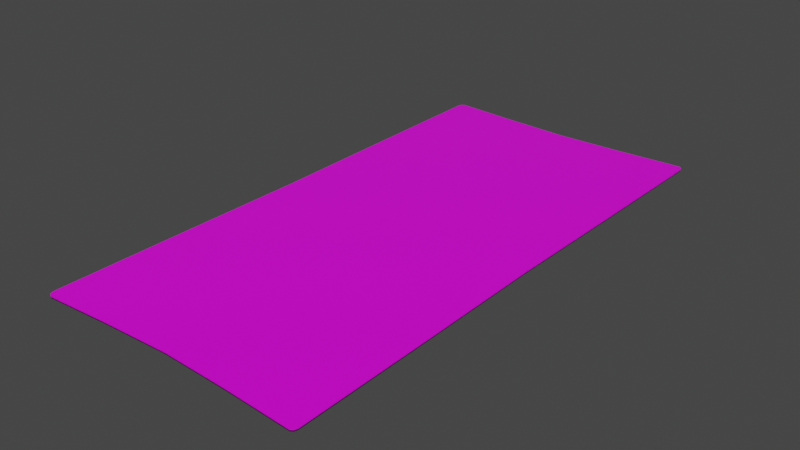 # Source: Beach_Towels.blend  (saved by Blender 3.6.13; exported with 4.5.12 LTS)
import bpy
from mathutils import Matrix  # noqa: F401  (used for matrix-valued properties, if any)

bpy.ops.wm.read_factory_settings(use_empty=True)
scene = bpy.context.scene
scene.name = 'Scene'

# ---- collections
col_collection = bpy.data.collections.new('Collection'); scene.collection.children.link(col_collection)

# ---- images (referenced by path relative to the original .blend; pixels are not part of the script)
import os
ASSET_DIR = os.environ.get("B2B_ASSET_DIR", "")  # directory of the original .blend (textures are referenced by path, not embedded)
HERE = os.path.dirname(os.path.abspath(__file__))  # packed textures are extracted next to this script under _unpacked/

def load_image(name, relpath, width, height, colorspace="sRGB"):
    """Load a texture the original file referenced (path relative to the .blend, or extracted next to this script)."""
    p = next((c for c in (os.path.join(HERE, relpath), os.path.join(ASSET_DIR, relpath)) if relpath and os.path.exists(c)), "")
    if p:
        img = bpy.data.images.load(p, check_existing=True)
        img.name = name
    else:  # same state as the original file: an image datablock whose file is absent (Cycles renders it pink)
        img = bpy.data.images.new(name, width, height)
        img.source = "FILE"
        img.filepath = "//" + (relpath or name)
    img.colorspace_settings.name = colorspace
    return img
img_surfer_towel_jpg = load_image('Surfer-Towel.jpg', 'Surfer-Towel.jpg', 1024, 1024, 'sRGB')

# ---- materials (node trees are filled in below, after node groups)
mat_surfertowel = bpy.data.materials.new('SurferTowel')
mat_surfertowel.alpha_threshold = 0.0
mat_surfertowel.use_transparent_shadow = False
mat_surfertowel.line_color = (0.0, 0.0, 0.0, 1.0)

# ---- material node trees
mat_surfertowel.use_nodes = True; mat_surfertowel.node_tree.nodes.clear()
_N = mat_surfertowel.node_tree.nodes; _L = mat_surfertowel.node_tree.links
n0 = _N.new('ShaderNodeOutputMaterial'); n0.name = 'Material Output'; n0.location = (300, 300)
n1 = _N.new('ShaderNodeBsdfPrincipled'); n1.name = 'Principled BSDF'; n1.location = (10, 300)
n1.distribution = 'GGX'
n1.subsurface_method = 'RANDOM_WALK_SKIN'
n1.inputs[2].default_value = 0.4
n1.inputs[3].default_value = 1.45
n1.inputs[27].default_value = (0.0, 0.0, 0.0, 1.0)
n1.inputs[28].default_value = 1.0
n2 = _N.new('ShaderNodeTexImage'); n2.name = 'Image Texture'; n2.location = (-353, 169)
n2.image = img_surfer_towel_jpg
_L.new(n1.outputs[0], n0.inputs[0])
_L.new(n2.outputs[0], n1.inputs[0])
_L.new(n2.outputs[1], n1.inputs[4])
n0.is_active_output = True

# ---- world
world_world = bpy.data.worlds.new('World'); scene.world = world_world
world_world.use_nodes = True; world_world.node_tree.nodes.clear()
_N = world_world.node_tree.nodes; _L = world_world.node_tree.links
n0 = _N.new('ShaderNodeOutputWorld'); n0.name = 'World Output'; n0.location = (300, 300)
n1 = _N.new('ShaderNodeBackground'); n1.name = 'Background'; n1.location = (10, 300)
n1.inputs[0].default_value = (0.05088, 0.05088, 0.05088, 1.0)
_L.new(n1.outputs[0], n0.inputs[0])
n0.is_active_output = True
world_world.color = (0.05088, 0.05088, 0.05088)
world_world.use_sun_shadow = False
world_world.sun_shadow_jitter_overblur = 0.0

# ---- meshes
me_cube = bpy.data.meshes.new('Cube')
me_cube.from_pydata([(0.9892, 0.9892, 0.9892), (0.9892, 0.9892, -0.9892), (0.9892, -0.9892, 0.9892), (0.9892, -0.9892, -0.9892), (-0.9892, 0.9892, 0.9892), (-0.9892, 0.9892, -0.9892), (-0.9892, -0.9892, 0.9892), (-0.9892, -0.9892, -0.9892), (-0.99, 0.495, -0.99), (-0.9802, -3.339e-07, -0.9802), (-0.99, -0.495, -0.99), (0.4907, 0.9814, -0.9814), (0.0, 0.9722, -0.9722), (-0.4907, 0.9814, -0.9814), (-0.4907, 0.9624, 0.9814), (0.4907, -0.963, 0.9814), (0.956, -3.818e-07, -0.9796), (0.9656, 0.4947, -0.9895), (0.9717, -0.9771, 0.9957), (0.0, 0.9534, 0.9722), (0.4907, 0.9624, 0.9814), (-0.9653, -0.9769, -0.9955), (0.9717, -0.9957, 0.9957), (0.9717, 0.9765, 0.9957), (-0.9653, -0.9769, 0.9955), (0.9717, 0.9957, -0.9957), (0.4907, -0.9814, 0.9814), (0.0, -0.9722, 0.9722), (-0.4907, -0.9814, 0.9814), (0.99, 0.495, 0.99), (0.9802, -3.339e-07, 0.9802), (0.99, -0.495, 0.99), (-0.4907, -0.9814, -0.9814), (0.0, -0.9722, -0.9722), (0.4907, -0.9814, -0.9814), (-0.99, -0.495, 0.99), (-0.9802, -3.339e-07, 0.9802), (-0.99, 0.495, 0.99), (-0.4907, 0.9814, 0.9814), (0.0, 0.9722, 0.9722), (0.4907, 0.9814, 0.9814), (0.99, -0.495, -0.99), (0.9802, -3.339e-07, -0.9802), (0.99, 0.495, -0.99), (0.9717, 0.9957, 0.9957), (0.9717, -0.9957, -0.9957), (-0.9593, -0.4947, 0.9893), (0.4907, -0.963, -0.9814), (0.0, -0.954, -0.9722), (-0.4907, -0.963, -0.9814), (-0.9653, 0.9763, -0.9955), (0.4907, 0.9624, -0.9814), (0.0, 0.9534, -0.9722), (-0.9497, -3.946e-07, 0.9795), (-0.9593, 0.4947, 0.9893), (-0.9593, -0.4947, -0.9893), (0.9717, -0.9771, -0.9957), (0.9963, -0.9776, -0.9963), (-0.9963, -0.9776, 0.9963), (-0.4907, 0.9624, -0.9814), (0.9717, 0.9765, -0.9957), (0.9963, 0.977, 0.9963), (-0.4875, 0.4875, -0.9751), (-0.4828, -1.596e-06, -0.9655), (-0.4875, -0.4875, -0.9751), (5.967e-06, 0.4829, -0.9658), (1.466e-05, -2.376e-06, -0.9565), (5.967e-06, -0.4829, -0.9658), (0.4875, 0.4875, -0.9751), (0.4828, -1.596e-06, -0.9655), (0.4875, -0.4875, -0.9751), (-0.9497, -3.946e-07, -0.9795), (-0.9593, 0.4947, -0.9893), (-0.9653, 0.9955, 0.9955), (0.9963, -0.9776, 0.9963), (-0.9963, -0.9776, -0.9963), (0.9656, -0.4947, 0.9895), (-0.9963, 0.977, -0.9963), (0.9963, 0.977, -0.9963), (-0.9963, 0.977, 0.9963), (-0.9653, -0.9955, -0.9955), (-0.9653, -0.9955, 0.9955), (-0.9653, 0.9955, -0.9955), (0.956, -3.818e-07, 0.9796), (0.9656, 0.4947, 0.9895), (0.9656, -0.4947, -0.9895), (-0.9653, 0.9763, 0.9955), (-0.4907, -0.963, 0.9814), (0.0, -0.954, 0.9722), (0.4875, 0.4875, 0.9751), (0.4828, -1.596e-06, 0.9655), (0.4875, -0.4875, 0.9751), (5.967e-06, 0.4829, 0.9658), (1.466e-05, -2.376e-06, 0.9565), (5.967e-06, -0.4829, 0.9658), (-0.4875, 0.4875, 0.9751), (-0.4828, -1.596e-06, 0.9655), (-0.4875, -0.4875, 0.9751)], [], [(24, 58, 6, 81), (47, 56, 45, 34), (10, 55, 21, 75), (56, 57, 3, 45), (55, 64, 49, 21), (85, 41, 57, 56), (73, 38, 13, 82), (2, 22, 45, 3), (13, 38, 39, 12), (12, 39, 40, 11), (57, 74, 2, 3), (11, 40, 44, 25), (74, 18, 22, 2), (61, 23, 84, 29), (41, 31, 74, 57), (31, 76, 18, 74), (97, 46, 24, 87), (0, 44, 23, 61), (0, 61, 78, 1), (8, 37, 79, 77), (61, 29, 43, 78), (29, 84, 83, 30), (82, 13, 59, 50), (43, 29, 30, 42), (42, 30, 31, 41), (77, 79, 4, 5), (30, 83, 76, 31), (87, 24, 81, 28), (4, 73, 82, 5), (64, 67, 48, 49), (67, 70, 47, 48), (6, 58, 75, 7), (13, 12, 52, 59), (12, 11, 51, 52), (25, 1, 78, 60), (21, 49, 32, 80), (49, 48, 33, 32), (48, 47, 34, 33), (50, 59, 62, 72), (72, 62, 63, 71), (71, 63, 64, 55), (59, 52, 65, 62), (62, 65, 66, 63), (63, 66, 67, 64), (52, 51, 68, 65), (65, 68, 69, 66), (66, 69, 70, 67), (60, 78, 43, 17), (17, 43, 42, 16), (16, 42, 41, 85), (58, 35, 10, 75), (75, 21, 80, 7), (5, 82, 50, 77), (10, 35, 36, 9), (9, 36, 37, 8), (80, 81, 6, 7), (77, 50, 72, 8), (8, 72, 71, 9), (9, 71, 55, 10), (76, 91, 15, 18), (91, 94, 88, 15), (94, 97, 87, 88), (38, 73, 86, 14), (11, 25, 60, 51), (44, 40, 20, 23), (22, 26, 34, 45), (32, 28, 81, 80), (40, 39, 19, 20), (34, 26, 27, 33), (33, 27, 28, 32), (96, 53, 46, 97), (14, 86, 54, 95), (95, 54, 53, 96), (25, 44, 0, 1), (51, 60, 17, 68), (68, 17, 16, 69), (69, 16, 85, 70), (39, 38, 14, 19), (73, 4, 79, 86), (46, 35, 58, 24), (18, 15, 26, 22), (15, 88, 27, 26), (88, 87, 28, 27), (23, 20, 89, 84), (84, 89, 90, 83), (83, 90, 91, 76), (20, 19, 92, 89), (89, 92, 93, 90), (90, 93, 94, 91), (19, 14, 95, 92), (92, 95, 96, 93), (93, 96, 97, 94), (86, 79, 37, 54), (54, 37, 36, 53), (53, 36, 35, 46), (70, 85, 56, 47)])
_uv = me_cube.uv_layers.new(name='UVMap')
_uv.uv.foreach_set('vector', [0.01518, 0.009348, 0.0, 0.009348, 0.0, 0.0, 0.01518, 0.0, 0.25, 0.009348, 0.01206, 0.009348, 0.01206, 0.0, 0.25, 0.0, 1.0, 0.25, 0.9848, 0.25, 0.9848, 0.009348, 1.0, 0.009348, 0.01206, 0.009348, 0.0, 0.009348, 0.0, 0.0, 0.01206, 0.0, 0.9848, 0.25, 0.75, 0.25, 0.75, 0.009348, 0.9848, 0.009348, 0.01206, 0.25, 0.0, 0.25, 0.0, 0.009348, 0.01206, 0.009348, 0.0002062, 0.9991, 0.0009255, 0.9991, 0.0009255, 0.9998, 0.0002062, 0.9998, 0.0002062, 0.9991, 0.0009255, 0.9991, 0.0009255, 0.9998, 0.0002062, 0.9998, 0.0002062, 0.9991, 0.0009255, 0.9991, 0.0009255, 0.9998, 0.0002062, 0.9998, 0.0002062, 0.9991, 0.0009255, 0.9991, 0.0009255, 0.9998, 0.0002062, 0.9998, 0.0002062, 0.9991, 0.0009255, 0.9991, 0.0009255, 0.9998, 0.0002062, 0.9998, 0.0002062, 0.9991, 0.0009255, 0.9991, 0.0009255, 0.9998, 0.0002062, 0.9998, 1.0, 0.009348, 0.9879, 0.009348, 0.9879, 0.0, 1.0, 0.0, 1.0, 0.9903, 0.9879, 0.9903, 0.9879, 0.75, 1.0, 0.75, 0.0002062, 0.9991, 0.0009255, 0.9991, 0.0009255, 0.9998, 0.0002062, 0.9998, 1.0, 0.25, 0.9879, 0.25, 0.9879, 0.009348, 1.0, 0.009348, 0.25, 0.25, 0.01518, 0.25, 0.01518, 0.009348, 0.25, 0.009348, 1.0, 1.0, 0.9879, 1.0, 0.9879, 0.9903, 1.0, 0.9903, 0.0002062, 0.9991, 0.0009255, 0.9991, 0.0009255, 0.9998, 0.0002062, 0.9998, 0.0002062, 0.9991, 0.0009255, 0.9991, 0.0009255, 0.9998, 0.0002062, 0.9998, 0.0002062, 0.9991, 0.0009255, 0.9991, 0.0009255, 0.9998, 0.0002062, 0.9998, 1.0, 0.75, 0.9879, 0.75, 0.9879, 0.5, 1.0, 0.5, 0.9848, 1.0, 0.75, 1.0, 0.75, 0.9903, 0.9848, 0.9903, 0.0002062, 0.9991, 0.0009255, 0.9991, 0.0009255, 0.9998, 0.0002062, 0.9998, 0.0002062, 0.9991, 0.0009255, 0.9991, 0.0009255, 0.9998, 0.0002062, 0.9998, 0.0002062, 0.9991, 0.0009255, 0.9991, 0.0009255, 0.9998, 0.0002062, 0.9998, 1.0, 0.5, 0.9879, 0.5, 0.9879, 0.25, 1.0, 0.25, 0.25, 0.009348, 0.01518, 0.009348, 0.01518, 0.0, 0.25, 0.0, 0.0002062, 0.9991, 0.0009255, 0.9991, 0.0009255, 0.9998, 0.0002062, 0.9998, 0.75, 0.25, 0.5, 0.25, 0.5, 0.009348, 0.75, 0.009348, 0.5, 0.25, 0.25, 0.25, 0.25, 0.009348, 0.5, 0.009348, 0.0002062, 0.9991, 0.0009255, 0.9991, 0.0009255, 0.9998, 0.0002062, 0.9998, 0.75, 1.0, 0.5, 1.0, 0.5, 0.9903, 0.75, 0.9903, 0.5, 1.0, 0.25, 1.0, 0.25, 0.9903, 0.5, 0.9903, 0.01206, 1.0, 0.0, 1.0, 0.0, 0.9903, 0.01206, 0.9903, 0.9848, 0.009348, 0.75, 0.009348, 0.75, 0.0, 0.9848, 0.0, 0.75, 0.009348, 0.5, 0.009348, 0.5, 0.0, 0.75, 0.0, 0.5, 0.009348, 0.25, 0.009348, 0.25, 0.0, 0.5, 0.0, 0.9848, 0.9903, 0.75, 0.9903, 0.75, 0.75, 0.9848, 0.75, 0.9848, 0.75, 0.75, 0.75, 0.75, 0.5, 0.9848, 0.5, 0.9848, 0.5, 0.75, 0.5, 0.75, 0.25, 0.9848, 0.25, 0.75, 0.9903, 0.5, 0.9903, 0.5, 0.75, 0.75, 0.75, 0.75, 0.75, 0.5, 0.75, 0.5, 0.5, 0.75, 0.5, 0.75, 0.5, 0.5, 0.5, 0.5, 0.25, 0.75, 0.25, 0.5, 0.9903, 0.25, 0.9903, 0.25, 0.75, 0.5, 0.75, 0.5, 0.75, 0.25, 0.75, 0.25, 0.5, 0.5, 0.5, 0.5, 0.5, 0.25, 0.5, 0.25, 0.25, 0.5, 0.25, 0.01206, 0.9903, 0.0, 0.9903, 0.0, 0.75, 0.01206, 0.75, 0.01206, 0.75, 0.0, 0.75, 0.0, 0.5, 0.01206, 0.5, 0.01206, 0.5, 0.0, 0.5, 0.0, 0.25, 0.01206, 0.25, 0.0002062, 0.9991, 0.0009255, 0.9991, 0.0009255, 0.9998, 0.0002062, 0.9998, 1.0, 0.009348, 0.9848, 0.009348, 0.9848, 0.0, 1.0, 0.0, 1.0, 1.0, 0.9848, 1.0, 0.9848, 0.9903, 1.0, 0.9903, 0.0002062, 0.9991, 0.0009255, 0.9991, 0.0009255, 0.9998, 0.0002062, 0.9998, 0.0002062, 0.9991, 0.0009255, 0.9991, 0.0009255, 0.9998, 0.0002062, 0.9998, 0.0002062, 0.9991, 0.0009255, 0.9991, 0.0009255, 0.9998, 0.0002062, 0.9998, 1.0, 0.9903, 0.9848, 0.9903, 0.9848, 0.75, 1.0, 0.75, 1.0, 0.75, 0.9848, 0.75, 0.9848, 0.5, 1.0, 0.5, 1.0, 0.5, 0.9848, 0.5, 0.9848, 0.25, 1.0, 0.25, 0.9879, 0.25, 0.75, 0.25, 0.75, 0.009348, 0.9879, 0.009348, 0.75, 0.25, 0.5, 0.25, 0.5, 0.009348, 0.75, 0.009348, 0.5, 0.25, 0.25, 0.25, 0.25, 0.009348, 0.5, 0.009348, 0.25, 1.0, 0.01518, 1.0, 0.01518, 0.9903, 0.25, 0.9903, 0.25, 1.0, 0.01206, 1.0, 0.01206, 0.9903, 0.25, 0.9903, 0.9879, 1.0, 0.75, 1.0, 0.75, 0.9903, 0.9879, 0.9903, 0.0002062, 0.9991, 0.0009255, 0.9991, 0.0009255, 0.9998, 0.0002062, 0.9998, 0.0002062, 0.9991, 0.0009255, 0.9991, 0.0009255, 0.9998, 0.0002062, 0.9998, 0.75, 1.0, 0.5, 1.0, 0.5, 0.9903, 0.75, 0.9903, 0.0002062, 0.9991, 0.0009255, 0.9991, 0.0009255, 0.9998, 0.0002062, 0.9998, 0.0002062, 0.9991, 0.0009255, 0.9991, 0.0009255, 0.9998, 0.0002062, 0.9998, 0.25, 0.5, 0.01518, 0.5, 0.01518, 0.25, 0.25, 0.25, 0.25, 0.9903, 0.01518, 0.9903, 0.01518, 0.75, 0.25, 0.75, 0.25, 0.75, 0.01518, 0.75, 0.01518, 0.5, 0.25, 0.5, 0.0002062, 0.9991, 0.0009255, 0.9991, 0.0009255, 0.9998, 0.0002062, 0.9998, 0.25, 0.9903, 0.01206, 0.9903, 0.01206, 0.75, 0.25, 0.75, 0.25, 0.75, 0.01206, 0.75, 0.01206, 0.5, 0.25, 0.5, 0.25, 0.5, 0.01206, 0.5, 0.01206, 0.25, 0.25, 0.25, 0.5, 1.0, 0.25, 1.0, 0.25, 0.9903, 0.5, 0.9903, 0.01518, 1.0, 0.0, 1.0, 0.0, 0.9903, 0.01518, 0.9903, 0.01518, 0.25, 0.0, 0.25, 0.0, 0.009348, 0.01518, 0.009348, 0.9879, 0.009348, 0.75, 0.009348, 0.75, 0.0, 0.9879, 0.0, 0.75, 0.009348, 0.5, 0.009348, 0.5, 0.0, 0.75, 0.0, 0.5, 0.009348, 0.25, 0.009348, 0.25, 0.0, 0.5, 0.0, 0.9879, 0.9903, 0.75, 0.9903, 0.75, 0.75, 0.9879, 0.75, 0.9879, 0.75, 0.75, 0.75, 0.75, 0.5, 0.9879, 0.5, 0.9879, 0.5, 0.75, 0.5, 0.75, 0.25, 0.9879, 0.25, 0.75, 0.9903, 0.5, 0.9903, 0.5, 0.75, 0.75, 0.75, 0.75, 0.75, 0.5, 0.75, 0.5, 0.5, 0.75, 0.5, 0.75, 0.5, 0.5, 0.5, 0.5, 0.25, 0.75, 0.25, 0.5, 0.9903, 0.25, 0.9903, 0.25, 0.75, 0.5, 0.75, 0.5, 0.75, 0.25, 0.75, 0.25, 0.5, 0.5, 0.5, 0.5, 0.5, 0.25, 0.5, 0.25, 0.25, 0.5, 0.25, 0.01518, 0.9903, 0.0, 0.9903, 0.0, 0.75, 0.01518, 0.75, 0.01518, 0.75, 0.0, 0.75, 0.0, 0.5, 0.01518, 0.5, 0.01518, 0.5, 0.0, 0.5, 0.0, 0.25, 0.01518, 0.25, 0.25, 0.25, 0.01206, 0.25, 0.01206, 0.009348, 0.25, 0.009348])
me_cube.materials.append(mat_surfertowel)
me_cube.use_remesh_preserve_volume = False
me_cube.use_remesh_preserve_attributes = False
me_cube.use_mirror_vertex_groups = False
me_cube.update()
me_cube.normals_split_custom_set([tuple(v) for v in zip(*[iter([-0.01033, -0.05705, 0.9983, -0.6906, -0.2163, 0.6901, -0.5343, -0.7257, 0.4334, -0.09778, -0.7434, 0.6617, -0.0242, 0.00656, -0.9997, 0.02202, -0.05933, -0.998, 0.1349, -0.7375, -0.6617, -0.03437, -0.7067, -0.7067, -0.6987, 0.02311, -0.715, 0.02643, 0.01605, -0.9995, -0.01035, -0.05707, -0.9983, -0.6906, -0.2164, -0.6901, 0.02203, -0.05933, -0.998, 0.6986, -0.2171, -0.6818, 0.5746, -0.7069, -0.4125, 0.1349, -0.7375, -0.6617, 0.02643, 0.01604, -0.9995, 0.02426, 0.0162, -0.9996, 0.02425, 0.006587, -0.9997, -0.01035, -0.05705, -0.9983, -0.02629, 0.01603, -0.9995, 0.6988, 0.02313, -0.715, 0.6986, -0.2171, -0.6817, 0.02204, -0.05935, -0.998, -0.09775, 0.7417, 0.6636, 0.03437, 0.7067, 0.7067, 0.03439, 0.7067, -0.7067, -0.09777, 0.7417, -0.6636, 0.5745, -0.7069, 0.4126, 0.1348, -0.7375, 0.6617, 0.1348, -0.7375, -0.6617, 0.5746, -0.7069, -0.4125, 0.03442, 0.7067, -0.7067, 0.03443, 0.7067, 0.7067, 2.329e-05, 0.7071, 0.7071, 3.827e-05, 0.7071, -0.7071, -2.329e-05, 0.7071, -0.7071, -3.827e-05, 0.7071, 0.7071, -0.03432, 0.7067, 0.7067, -0.03433, 0.7067, -0.7067, 0.6986, -0.2171, -0.6818, 0.6986, -0.2171, 0.6817, 0.5746, -0.7069, 0.4125, 0.5746, -0.7069, -0.4125, -0.03438, 0.7067, -0.7067, -0.0344, 0.7067, 0.7067, 0.1348, 0.7358, 0.6637, 0.1347, 0.7358, -0.6637, 0.6986, -0.2171, 0.6818, 0.02203, -0.05932, 0.998, 0.1348, -0.7375, 0.6617, 0.5746, -0.7069, 0.4125, 0.7008, 0.2104, 0.6816, 0.02178, 0.05689, 0.9981, -0.0263, -0.01604, 0.9995, 0.6988, -0.02315, 0.715, 0.6988, 0.02311, -0.715, 0.6988, 0.02312, 0.715, 0.6986, -0.2172, 0.6818, 0.6986, -0.2172, -0.6818, 0.6988, 0.02312, 0.715, -0.02629, 0.01603, 0.9995, 0.02204, -0.05935, 0.998, 0.6986, -0.2171, 0.6817, 0.02426, 0.01619, 0.9996, 0.02643, 0.01604, 0.9995, -0.01034, -0.05705, 0.9983, 0.02425, 0.006587, 0.9997, 0.5813, 0.6988, 0.4169, 0.1348, 0.7358, 0.6636, 0.02178, 0.05687, 0.9981, 0.7008, 0.2103, 0.6817, 0.5813, 0.6988, 0.4169, 0.7008, 0.2104, 0.6817, 0.7008, 0.2104, -0.6817, 0.5813, 0.6988, -0.4169, -0.6987, -0.02314, -0.715, -0.6987, -0.02315, 0.715, -0.6928, 0.2096, 0.69, -0.6928, 0.2096, -0.69, 0.7008, 0.2103, 0.6817, 0.6988, -0.02312, 0.715, 0.6988, -0.02314, -0.715, 0.7008, 0.2104, -0.6817, 0.6988, -0.02316, 0.715, -0.02632, -0.01604, 0.9995, -0.02643, 2.366e-05, 0.9997, 0.6988, -4.594e-05, 0.7153, -0.09773, 0.7417, -0.6636, 0.03437, 0.7067, -0.7067, 0.02423, -0.006581, -0.9997, -0.01018, 0.05471, -0.9985, 0.6988, -0.02314, -0.715, 0.6988, -0.02315, 0.715, 0.6988, -2.279e-05, 0.7153, 0.6988, -3.844e-05, -0.7153, 0.6988, 2.279e-05, -0.7153, 0.6988, 3.844e-05, 0.7153, 0.6988, 0.02314, 0.715, 0.6988, 0.02315, -0.715, -0.6928, 0.2096, -0.69, -0.6928, 0.2096, 0.6899, -0.5414, 0.718, 0.4375, -0.5414, 0.7179, -0.4376, 0.6988, 3.118e-05, 0.7153, -0.02643, -2.38e-05, 0.9997, -0.02631, 0.01604, 0.9995, 0.6988, 0.02318, 0.715, 0.02423, 0.006577, 0.9997, -0.01034, -0.05706, 0.9983, -0.09783, -0.7433, 0.6617, 0.03437, -0.7067, 0.7067, -0.5414, 0.718, 0.4375, -0.09774, 0.7417, 0.6636, -0.09772, 0.7417, -0.6636, -0.5414, 0.718, -0.4375, 0.02425, 0.0162, -0.9996, -4.526e-07, 0.01636, -0.9999, -1.641e-05, 0.006762, -1.0, 0.02424, 0.006558, -0.9997, 9.202e-07, 0.01636, -0.9999, -0.0242, 0.0162, -0.9996, -0.02419, 0.006576, -0.9997, 1.653e-05, 0.006763, -1.0, -0.5343, -0.7257, 0.4334, -0.6906, -0.2163, 0.6901, -0.6907, -0.2163, -0.6901, -0.5343, -0.7257, -0.4334, 0.03443, 0.7067, -0.7067, 2.329e-05, 0.7071, -0.7071, 4.126e-06, -0.006775, -1.0, 0.02423, -0.006569, -0.9997, -3.796e-05, 0.7071, -0.7071, -0.03432, 0.7067, -0.7067, -0.0242, -0.006589, -0.9997, -4.264e-06, -0.006775, -1.0, 0.1347, 0.7358, -0.6636, 0.5813, 0.6988, -0.4169, 0.7008, 0.2103, -0.6817, 0.02179, 0.05686, -0.9981, -0.01034, -0.05706, -0.9983, 0.02423, 0.006577, -0.9997, 0.03439, -0.7067, -0.7067, -0.09785, -0.7433, -0.6617, 0.02423, 0.006566, -0.9997, 9.872e-07, 0.006767, -1.0, 3.619e-05, -0.7071, -0.7071, 0.03442, -0.7067, -0.7067, -9.565e-07, 0.006766, -1.0, -0.02418, 0.006548, -0.9997, -0.03433, -0.7067, -0.7067, -2.181e-05, -0.7071, -0.7071, -0.01017, 0.0547, -0.9985, 0.02422, -0.006563, -0.9997, 0.02426, -0.01621, -0.9996, 0.02643, -0.01605, -0.9995, 0.02644, -0.01606, -0.9995, 0.02427, -0.01622, -0.9996, 0.02426, 9.738e-06, -0.9997, 0.02654, -6.989e-06, -0.9996, 0.02654, 6.916e-06, -0.9996, 0.02426, -9.665e-06, -0.9997, 0.02427, 0.01621, -0.9996, 0.02644, 0.01606, -0.9995, 0.02424, -0.006572, -0.9997, -1.402e-05, -0.006772, -1.0, -2.058e-06, -0.01637, -0.9999, 0.02425, -0.01621, -0.9996, 0.02421, -0.01623, -0.9996, -1.287e-05, -0.01637, -0.9999, 1.098e-05, -1.154e-05, -1.0, 0.02427, 1.582e-06, -0.9997, 0.02427, -1.783e-06, -0.9997, 1.079e-05, 1.159e-05, -1.0, -1.171e-05, 0.01636, -0.9999, 0.02421, 0.01622, -0.9996, 1.387e-05, -0.006772, -1.0, -0.02418, -0.006589, -0.9997, -0.0242, -0.01621, -0.9996, 2.455e-06, -0.01637, -0.9999, 1.283e-05, -0.01637, -0.9999, -0.0242, -0.01621, -0.9996, -0.02423, 1.157e-05, -0.9997, -1.132e-05, -1.189e-05, -1.0, -1.116e-05, 1.191e-05, -1.0, -0.02423, -1.164e-05, -0.9997, -0.0242, 0.01621, -0.9996, 1.174e-05, 0.01636, -0.9999, 0.02178, 0.05689, -0.9981, 0.7008, 0.2104, -0.6816, 0.6988, -0.02313, -0.715, -0.0263, -0.01604, -0.9995, -0.02632, -0.01604, -0.9995, 0.6988, -0.02318, -0.715, 0.6988, -3.027e-05, -0.7153, -0.02642, 2.373e-05, -0.9997, -0.02643, -2.373e-05, -0.9997, 0.6988, 4.684e-05, -0.7153, 0.6988, 0.02316, -0.715, -0.02631, 0.01603, -0.9995, -0.6906, -0.2164, 0.6901, -0.6987, 0.02312, 0.715, -0.6987, 0.02313, -0.715, -0.6906, -0.2164, -0.6901, -0.6906, -0.2164, -0.6901, -0.01033, -0.05705, -0.9983, -0.09778, -0.7434, -0.6617, -0.5343, -0.7257, -0.4334, -0.5414, 0.718, -0.4376, -0.09774, 0.7417, -0.6636, -0.01016, 0.05467, -0.9985, -0.6928, 0.2096, -0.69, -0.6987, 0.02316, -0.715, -0.6987, 0.02318, 0.715, -0.6988, -5.674e-05, 0.7153, -0.6988, -4.12e-05, -0.7153, -0.6988, 5.674e-05, -0.7153, -0.6988, 4.12e-05, 0.7153, -0.6987, -0.02316, 0.715, -0.6987, -0.02318, -0.715, -0.09784, -0.7434, -0.6617, -0.09782, -0.7434, 0.6617, -0.5344, -0.7257, 0.4334, -0.5344, -0.7257, -0.4334, -0.6928, 0.2097, -0.69, -0.01017, 0.05469, -0.9985, 0.02643, -0.01606, -0.9995, -0.6987, -0.02315, -0.715, -0.6987, -0.02315, -0.715, 0.02642, -0.01605, -0.9995, 0.02654, -1.274e-05, -0.9996, -0.6988, 4.33e-05, -0.7153, -0.6988, -5.809e-05, -0.7153, 0.02654, 1.271e-05, -0.9996, 0.02642, 0.01605, -0.9995, -0.6987, 0.02317, -0.715, -0.0263, 0.01605, 0.9995, -0.02423, 0.01619, 0.9996, -0.02419, 0.006566, 0.9997, 0.02201, -0.05932, 0.998, -0.0242, 0.0162, 0.9996, 8.885e-07, 0.01636, 0.9999, 1.64e-05, 0.006763, 1.0, -0.02419, 0.006576, 0.9997, -4.864e-07, 0.01636, 0.9999, 0.02425, 0.0162, 0.9996, 0.02424, 0.006558, 0.9997, -1.654e-05, 0.006763, 1.0, 0.03439, 0.7067, 0.7067, -0.09775, 0.7417, 0.6636, -0.01018, 0.05471, 0.9985, 0.02423, -0.006582, 0.9997, -0.0344, 0.7067, -0.7067, 0.1348, 0.7358, -0.6637, 0.02176, 0.05687, -0.9981, -0.0242, -0.006565, -0.9997, 0.1348, 0.7358, 0.6637, -0.03438, 0.7067, 0.7067, -0.0242, -0.006564, 0.9997, 0.02176, 0.05687, 0.9981, 0.1348, -0.7375, 0.6617, -0.03437, -0.7067, 0.7067, -0.03439, -0.7067, -0.7067, 0.1349, -0.7375, -0.6617, 0.03437, -0.7067, -0.7067, 0.03439, -0.7067, 0.7067, -0.09788, -0.7433, 0.6617, -0.09786, -0.7433, -0.6617, -0.03433, 0.7067, 0.7067, -2.329e-05, 0.7071, 0.7071, -4.126e-06, -0.006775, 1.0, -0.0242, -0.006589, 0.9997, -0.03431, -0.7067, -0.7067, -0.03433, -0.7067, 0.7067, -2.106e-05, -0.7071, 0.7071, -3.604e-05, -0.7071, -0.7071, 2.106e-05, -0.7071, -0.7071, 3.604e-05, -0.7071, 0.7071, 0.03442, -0.7067, 0.7067, 0.03443, -0.7067, -0.7067, 0.02426, -9.734e-06, 0.9997, 0.02654, 6.991e-06, 0.9996, 0.02644, 0.01606, 0.9995, 0.02427, 0.01622, 0.9996, 0.02422, -0.006563, 0.9997, -0.01017, 0.0547, 0.9985, 0.02643, -0.01605, 0.9995, 0.02426, -0.01621, 0.9996, 0.02427, -0.01622, 0.9996, 0.02644, -0.01606, 0.9995, 0.02654, -6.918e-06, 0.9996, 0.02426, 9.673e-06, 0.9997, 0.1348, 0.7358, -0.6637, 0.1348, 0.7358, 0.6637, 0.5813, 0.6988, 0.4169, 0.5812, 0.6988, -0.4169, -0.0242, -0.006578, -0.9997, 0.02177, 0.05688, -0.9981, -0.02629, -0.01606, -0.9995, -0.02423, -0.0162, -0.9996, -0.0242, -0.01621, -0.9996, -0.02631, -0.01605, -0.9995, -0.02642, -1.546e-05, -0.9997, -0.02422, 1.824e-05, -0.9997, -0.02422, -1.832e-05, -0.9997, -0.02642, 1.552e-05, -0.9997, -0.02631, 0.01604, -0.9995, -0.0242, 0.0162, -0.9996, 3.796e-05, 0.7071, 0.7071, 0.03442, 0.7067, 0.7067, 0.02423, -0.006569, 0.9997, 4.264e-06, -0.006775, 1.0, -0.09774, 0.7417, 0.6636, -0.5414, 0.718, 0.4376, -0.6928, 0.2097, 0.6899, -0.01017, 0.05467, 0.9985, 0.02643, 0.01605, 0.9995, -0.6987, 0.02313, 0.715, -0.6906, -0.2164, 0.6901, -0.01035, -0.05707, 0.9983, 0.02202, -0.05933, 0.998, -0.0242, 0.006561, 0.9997, -0.03439, -0.7067, 0.7067, 0.1349, -0.7375, 0.6617, -0.02418, 0.006548, 0.9997, -9.872e-07, 0.006767, 1.0, -3.619e-05, -0.7071, 0.7071, -0.03431, -0.7067, 0.7067, 9.565e-07, 0.006766, 1.0, 0.02423, 0.006566, 0.9997, 0.03443, -0.7067, 0.7067, 2.181e-05, -0.7071, 0.7071, 0.02177, 0.05688, 0.9981, -0.0242, -0.006578, 0.9997, -0.02423, -0.0162, 0.9996, -0.02629, -0.01606, 0.9995, -0.02631, -0.01605, 0.9995, -0.0242, -0.01621, 0.9996, -0.02422, 1.831e-05, 0.9997, -0.02642, -1.552e-05, 0.9997, -0.02642, 1.545e-05, 0.9997, -0.02422, -1.825e-05, 0.9997, -0.0242, 0.0162, 0.9996, -0.02631, 0.01604, 0.9995, -0.02418, -0.006589, 0.9997, 1.401e-05, -0.006772, 1.0, 2.49e-06, -0.01637, 0.9999, -0.0242, -0.01621, 0.9996, -0.0242, -0.01621, 0.9996, 1.286e-05, -0.01637, 0.9999, -1.133e-05, -1.188e-05, 1.0, -0.02423, 1.163e-05, 0.9997, -0.02423, -1.157e-05, 0.9997, -1.115e-05, 1.191e-05, 1.0, 1.171e-05, 0.01636, 0.9999, -0.0242, 0.01621, 0.9996, -1.388e-05, -0.006771, 1.0, 0.02424, -0.006572, 0.9997, 0.02425, -0.01621, 0.9996, -2.023e-06, -0.01637, 0.9999, -1.283e-05, -0.01637, 0.9999, 0.02426, -0.01621, 0.9996, 0.02427, 1.516e-06, 0.9997, 1.096e-05, -1.155e-05, 1.0, 1.081e-05, 1.157e-05, 1.0, 0.02427, -1.848e-06, 0.9997, 0.02421, 0.01622, 0.9996, -1.175e-05, 0.01636, 0.9999, -0.01016, 0.05469, 0.9985, -0.6928, 0.2096, 0.69, -0.6987, -0.02313, 0.715, 0.02643, -0.01606, 0.9995, 0.02642, -0.01605, 0.9995, -0.6987, -0.02317, 0.715, -0.6988, 5.908e-05, 0.7153, 0.02654, -1.266e-05, 0.9996, 0.02654, 1.278e-05, 0.9996, -0.6988, -4.235e-05, 0.7153, -0.6987, 0.02315, 0.715, 0.02642, 0.01605, 0.9995, -0.02423, 0.01619, -0.9996, -0.0263, 0.01605, -0.9995, 0.02201, -0.05932, -0.998, -0.02419, 0.006566, -0.9997])] * 3)])

# ---- objects
ob_cube = bpy.data.objects.new('Cube', me_cube)

# ---- transforms, parenting, visibility, modifiers, constraints
ob_cube.location = (0.0, 0.0, 0.0)
ob_cube.scale = (1.5, 3.0, 0.0125)
ob_cube.lock_rotations_4d = False
ob_cube.empty_display_type = 'ARROWS'
ob_cube.lineart.crease_threshold = 0.0

# ---- collection membership
col_collection.objects.link(ob_cube)

# ---- scene / render settings (as saved in the file)
scene.frame_start = 1; scene.frame_end = 250; scene.frame_set(1)
scene.render.engine = 'BLENDER_EEVEE_NEXT'
scene.cycles.sampling_pattern = 'TABULATED_SOBOL'
scene.cycles.use_light_tree = False
scene.view_settings.view_transform = 'Filmic'
bpy.context.view_layer.update()

# ---- added for rendering (the .blend has no active camera and no usable light): camera, sun
cam_auto = bpy.data.cameras.new('AutoCamera')
cam_auto.lens = 50.0
cam_auto.sensor_width = 36.0
cam_auto.clip_end = 1000.0
ob_auto_camera = bpy.data.objects.new('AutoCamera', cam_auto)
scene.collection.objects.link(ob_auto_camera)
ob_auto_camera.location = (6.18061, -7.41673, 4.94449)
ob_auto_camera.rotation_euler = (1.09748, -7.21219e-08, 0.694738)
scene.camera = ob_auto_camera
light_auto_sun = bpy.data.lights.new('AutoSun', 'SUN')
light_auto_sun.energy = 3.0
light_auto_sun.angle = 0.0523599
ob_auto_sun = bpy.data.objects.new('AutoSun', light_auto_sun)
scene.collection.objects.link(ob_auto_sun)
ob_auto_sun.rotation_euler = (0.872665, 0.174533, 0.523599)
bpy.context.view_layer.update()

